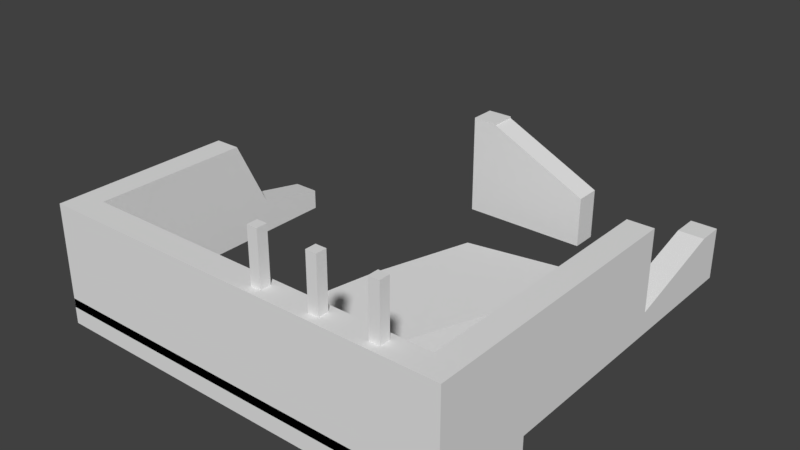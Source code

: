 # Source: Debris_1.blend  (saved by Blender 2.78.0; exported with 4.5.12 LTS)
import bpy
from mathutils import Matrix  # noqa: F401  (used for matrix-valued properties, if any)

bpy.ops.wm.read_factory_settings(use_empty=True)
scene = bpy.context.scene
scene.name = 'Scene'

# ---- collections
col_collection_1 = bpy.data.collections.new('Collection 1'); scene.collection.children.link(col_collection_1)

# ---- materials (node trees are filled in below, after node groups)
mat_material = bpy.data.materials.new('Material')
mat_material.alpha_threshold = 0.0
mat_material.use_transparent_shadow = False
mat_material.roughness = 0.5
mat_material.line_color = (0.0, 0.0, 0.0, 1.0)

# ---- material node trees

# ---- world
world_world = bpy.data.worlds.new('World'); scene.world = world_world
world_world.color = (0.05088, 0.05088, 0.05088)
world_world.use_sun_shadow = False
world_world.sun_shadow_jitter_overblur = 0.0
world_world.cycles.sampling_method = 'MANUAL'

# ---- meshes
me_cube = bpy.data.meshes.new('Cube')
me_cube.from_pydata([(5.25, 1.0, 0.0), (5.25, -1.0, 0.0), (4.75, -1.0, 0.0), (4.75, 1.0, 0.0), (5.25, 1.0, 2.0), (5.25, -1.0, 2.0), (4.75, -1.0, 2.0), (4.75, 1.0, 2.0), (5.25, 3.0, 4.172e-07), (4.75, 3.0, 4.172e-07), (4.75, -4.0, -3.576e-07), (5.25, -4.0, -3.576e-07), (5.25, 1.0, 0.4408), (4.75, 1.0, 0.4408), (5.25, 3.0, 1.0), (4.75, 3.0, 1.0), (5.25, -4.0, 2.0), (4.75, -4.0, 2.0), (4.75, -4.0, -3.576e-07), (4.75, -4.0, 2.0), (5.25, -4.0, -3.576e-07), (5.25, -4.0, 2.0), (4.75, -4.5, -3.874e-07), (4.75, -4.5, 2.0), (5.25, -4.5, -3.874e-07), (5.25, -4.5, 2.0), (-2.25, -4.0, -3.576e-07), (-2.25, -4.0, 2.0), (-2.25, -4.5, -3.874e-07), (-2.25, -4.5, 2.0), (-2.75, -4.0, -3.576e-07), (-2.75, -4.0, 2.0), (-2.75, -4.5, -3.874e-07), (-2.75, -4.5, 2.0), (-2.25, -4.0, -3.576e-07), (-2.25, -4.0, 2.0), (-2.75, -4.0, -3.576e-07), (-2.75, -4.0, 2.0), (-2.25, -4.0, -3.576e-07), (-2.25, -4.0, 2.0), (-2.75, -4.0, -3.576e-07), (-2.75, -4.0, 2.0), (-2.25, -1.0, -7.153e-07), (-2.25, -1.0, 2.0), (-2.75, -1.0, -7.153e-07), (-2.75, -1.0, 2.0), (-2.25, 1.0, -9.537e-07), (4.75, 3.5, 5.364e-07), (-2.75, 1.0, -9.537e-07), (5.25, 3.5, 5.364e-07), (-2.25, -0.3415, 0.6547), (-2.75, -0.3415, 0.6547), (-2.25, 1.0, 0.3873), (-2.75, 1.0, 0.3873), (4.75, 3.5, 1.0), (5.25, 3.5, 1.0), (0.75, 3.0, 4.172e-07), (0.75, 3.0, 1.967), (0.75, 3.5, 5.364e-07), (0.75, 3.5, 1.967), (0.25, 3.0, 4.172e-07), (0.25, 3.0, 1.0), (0.25, 3.5, 5.364e-07), (0.25, 3.5, 1.0), (2.75, 3.0, 4.172e-07), (2.75, 3.0, 1.0), (2.75, 3.5, 5.364e-07), (2.75, 3.5, 1.0), (0.75, 3.5, 2.0), (0.75, 3.0, 2.0), (0.25, 3.5, 2.0), (0.25, 3.0, 2.0), (0.2491, -4.5, -0.3235), (0.2491, -4.5, 0.1765), (0.2491, -2.5, -0.3235), (0.2491, -2.5, 0.1765), (2.249, -4.5, -0.3235), (2.249, -4.5, 0.1765), (2.249, -2.5, -0.3235), (2.249, -2.5, 0.1765), (2.249, -2.5, 0.1765), (2.249, -2.5, -0.3235), (2.249, -4.5, -0.3235), (2.249, -4.5, 0.1765), (5.249, -2.5, 0.1765), (5.249, -2.5, -0.3235), (5.249, -4.5, -0.3235), (5.249, -4.5, 0.1765), (0.2491, -2.5, -0.3235), (0.2491, -4.5, -0.3235), (0.2491, -4.5, 0.1765), (0.2491, -2.5, 0.1765), (-2.751, -2.5, -0.3235), (-2.751, -4.5, -0.3235), (-2.751, -4.5, 0.1765), (-2.751, -2.5, 0.1765), (0.6427, -0.4847, 0.1765), (0.6427, -0.4847, -0.3235), (3.932, 1.966, -0.3235), (3.932, 1.966, 0.1765), (3.913, -4.342, 1.0), (3.913, -4.342, 3.0), (3.913, -4.142, 1.0), (3.913, -4.142, 3.0), (4.113, -4.342, 1.0), (4.113, -4.342, 3.0), (4.113, -4.142, 1.0), (4.113, -4.142, 3.0), (2.804, -4.348, 1.0), (2.804, -4.348, 3.0), (2.804, -4.148, 1.0), (2.804, -4.148, 3.0), (3.004, -4.348, 1.0), (3.004, -4.348, 3.0), (3.004, -4.148, 1.0), (3.004, -4.148, 3.0), (1.66, -4.341, 1.0), (1.66, -4.341, 3.0), (1.66, -4.141, 1.0), (1.66, -4.141, 3.0), (1.86, -4.341, 1.0), (1.86, -4.341, 3.0), (1.86, -4.141, 1.0), (1.86, -4.141, 3.0), (1.249, -2.5, -0.3235), (1.249, -2.5, 0.1765), (1.249, -4.5, -0.3235), (1.249, -4.5, 0.1765), (1.249, 1.5, -0.3235), (1.249, 1.5, 0.1765)], [], [(0, 1, 2, 3), (4, 7, 6, 5), (0, 4, 5, 1), (5, 6, 17, 16), (2, 6, 7, 3), (1, 5, 16, 11), (6, 2, 10, 17), (15, 14, 55, 54), (15, 9, 3, 13), (0, 3, 9, 8), (13, 12, 14, 15), (10, 11, 20, 18), (7, 4, 12, 13), (0, 8, 14, 12), (2, 1, 11, 10), (18, 20, 24, 22), (16, 17, 19, 21), (11, 16, 21, 20), (17, 10, 18, 19), (24, 25, 23, 22), (22, 23, 29, 28), (21, 19, 23, 25), (20, 21, 25, 24), (29, 27, 31, 33), (18, 22, 28, 26), (19, 18, 26, 27), (23, 19, 27, 29), (31, 30, 32, 33), (28, 29, 33, 32), (26, 28, 32, 30), (31, 27, 35, 37), (35, 34, 38, 39), (30, 31, 37, 36), (26, 30, 36, 34), (27, 26, 34, 35), (38, 40, 44, 42), (34, 36, 40, 38), (36, 37, 41, 40), (37, 35, 39, 41), (45, 43, 50, 51), (40, 41, 45, 44), (41, 39, 43, 45), (39, 38, 42, 43), (14, 8, 49, 55), (15, 54, 47, 9), (42, 44, 48, 46), (51, 53, 48, 44), (51, 50, 52, 53), (52, 50, 42, 46), (48, 53, 52, 46), (47, 54, 55, 49), (8, 9, 47, 49), (63, 61, 71, 70), (59, 57, 65, 67), (65, 64, 66, 67), (57, 56, 64, 65), (60, 61, 63, 62), (56, 57, 61, 60), (58, 56, 60, 62), (59, 58, 62, 63), (56, 58, 66, 64), (58, 59, 67, 66), (69, 68, 70, 71), (57, 59, 68, 69), (61, 57, 69, 71), (59, 63, 70, 68), (73, 75, 91, 90), (124, 74, 97, 128), (77, 76, 82, 83), (126, 127, 73, 72), (124, 78, 76, 126), (125, 75, 73, 127), (83, 82, 86, 87), (76, 78, 81, 82), (79, 77, 83, 80), (78, 79, 80, 81), (85, 84, 87, 86), (82, 81, 85, 86), (80, 83, 87, 84), (81, 80, 84, 85), (91, 88, 92, 95), (74, 72, 89, 88), (75, 74, 88, 91), (72, 73, 90, 89), (93, 94, 95, 92), (89, 90, 94, 93), (90, 91, 95, 94), (88, 89, 93, 92), (128, 129, 99, 98), (125, 79, 99, 129), (74, 75, 96, 97), (79, 78, 98, 99), (100, 101, 103, 102), (102, 103, 107, 106), (106, 107, 105, 104), (104, 105, 101, 100), (102, 106, 104, 100), (107, 103, 101, 105), (108, 109, 111, 110), (110, 111, 115, 114), (114, 115, 113, 112), (112, 113, 109, 108), (110, 114, 112, 108), (115, 111, 109, 113), (116, 117, 119, 118), (118, 119, 123, 122), (122, 123, 121, 120), (120, 121, 117, 116), (118, 122, 120, 116), (123, 119, 117, 121), (75, 125, 129, 96), (97, 96, 129, 128), (79, 125, 127, 77), (74, 124, 126, 72), (76, 77, 127, 126), (78, 124, 128, 98), (45, 51, 44), (43, 42, 50)])
_uv = me_cube.uv_layers.new(name='UVMap')
_uv.uv.foreach_set('vector', [0.2619, 0.7395, 0.2619, 0.7403, 0.2621, 0.7403, 0.2619, 0.7395, 0.2619, 0.7397, 0.2619, 0.7398, 0.2619, 0.7403, 0.2621, 0.7403, 0.2619, 0.7395, 0.2619, 0.7397, 0.2621, 0.7403, 0.2619, 0.7403, 0.2621, 0.7403, 0.2619, 0.7403, 0.2621, 0.7415, 0.2622, 0.7414, 0.2621, 0.7403, 0.2619, 0.7403, 0.2619, 0.7398, 0.2619, 0.7395, 0.2619, 0.7403, 0.2621, 0.7403, 0.2622, 0.7414, 0.2621, 0.7415, 0.2619, 0.7403, 0.2621, 0.7403, 0.2623, 0.7415, 0.2621, 0.7415, 0.2616, 0.7376, 0.2617, 0.7376, 0.2616, 0.7375, 0.2616, 0.7375, 0.2616, 0.7376, 0.2617, 0.7375, 0.2619, 0.7395, 0.2619, 0.7393, 0.2619, 0.7395, 0.2619, 0.7395, 0.2617, 0.7375, 0.2615, 0.7375, 0.2619, 0.7393, 0.2618, 0.7393, 0.2617, 0.7376, 0.2616, 0.7376, 0.2623, 0.7415, 0.2621, 0.7415, 0.2621, 0.7416, 0.2624, 0.7417, 0.2619, 0.7398, 0.2619, 0.7397, 0.2618, 0.7393, 0.2619, 0.7393, 0.2619, 0.7395, 0.2615, 0.7375, 0.2617, 0.7376, 0.2618, 0.7393, 0.2621, 0.7403, 0.2619, 0.7403, 0.2621, 0.7415, 0.2623, 0.7415, 0.2624, 0.7417, 0.2621, 0.7416, 0.2621, 0.7417, 0.262, 0.7418, 0.2622, 0.7414, 0.2621, 0.7415, 0.2621, 0.7417, 0.2623, 0.7416, 0.2621, 0.7415, 0.2622, 0.7414, 0.2623, 0.7416, 0.2621, 0.7416, 0.2621, 0.7415, 0.2623, 0.7415, 0.2624, 0.7417, 0.2621, 0.7417, 0.2621, 0.7417, 0.2623, 0.7417, 0.2624, 0.7418, 0.262, 0.7418, 0.262, 0.7418, 0.2624, 0.7418, 0.263, 0.7469, 0.2627, 0.7467, 0.2623, 0.7416, 0.2621, 0.7417, 0.2624, 0.7418, 0.2623, 0.7417, 0.2621, 0.7416, 0.2623, 0.7416, 0.2623, 0.7417, 0.2621, 0.7417, 0.263, 0.7469, 0.2628, 0.7468, 0.263, 0.7471, 0.2631, 0.7474, 0.2624, 0.7417, 0.262, 0.7418, 0.2627, 0.7467, 0.263, 0.7466, 0.2621, 0.7417, 0.2624, 0.7417, 0.263, 0.7466, 0.2628, 0.7468, 0.2624, 0.7418, 0.2621, 0.7417, 0.2628, 0.7468, 0.263, 0.7469, 0.263, 0.7471, 0.2628, 0.7467, 0.2628, 0.7467, 0.2631, 0.7474, 0.2627, 0.7467, 0.263, 0.7469, 0.2631, 0.7474, 0.2628, 0.7467, 0.263, 0.7466, 0.2627, 0.7467, 0.2628, 0.7467, 0.2628, 0.7467, 0.263, 0.7471, 0.2628, 0.7468, 0.2628, 0.7468, 0.263, 0.747, 0.2628, 0.7468, 0.263, 0.7467, 0.2629, 0.7467, 0.2628, 0.7468, 0.2628, 0.7467, 0.263, 0.7471, 0.263, 0.747, 0.2629, 0.7467, 0.263, 0.7466, 0.2628, 0.7467, 0.2629, 0.7467, 0.263, 0.7467, 0.2628, 0.7468, 0.263, 0.7466, 0.263, 0.7467, 0.2628, 0.7468, 0.2629, 0.7467, 0.2629, 0.7468, 0.2629, 0.7468, 0.2629, 0.7468, 0.263, 0.7467, 0.2629, 0.7467, 0.2629, 0.7468, 0.2629, 0.7467, 0.2629, 0.7467, 0.263, 0.747, 0.2629, 0.7469, 0.2629, 0.7468, 0.263, 0.747, 0.2628, 0.7468, 0.2628, 0.7468, 0.2629, 0.7469, 0.2629, 0.7468, 0.2629, 0.7468, 0.2629, 0.7468, 0.2629, 0.7468, 0.2629, 0.7468, 0.2629, 0.7469, 0.2629, 0.7468, 0.2629, 0.7468, 0.2629, 0.7469, 0.2628, 0.7468, 0.2629, 0.7468, 0.2629, 0.7468, 0.2628, 0.7468, 0.2629, 0.7467, 0.2629, 0.7468, 0.2629, 0.7468, 0.2617, 0.7376, 0.2615, 0.7375, 0.2615, 0.7369, 0.2616, 0.7375, 0.2616, 0.7376, 0.2616, 0.7375, 0.2616, 0.7373, 0.2617, 0.7375, 0.2629, 0.7468, 0.2629, 0.7468, 0.2629, 0.7468, 0.2629, 0.7468, 0.2629, 0.7468, 0.2629, 0.7468, 0.2629, 0.7468, 0.2629, 0.7468, 0.2629, 0.7468, 0.2629, 0.7468, 0.2629, 0.7468, 0.2629, 0.7468, 0.2629, 0.7468, 0.2629, 0.7468, 0.2629, 0.7468, 0.2629, 0.7468, 0.2629, 0.7468, 0.2629, 0.7468, 0.2629, 0.7468, 0.2629, 0.7468, 0.2616, 0.7373, 0.2616, 0.7375, 0.2616, 0.7375, 0.2615, 0.7369, 0.2615, 0.7375, 0.2617, 0.7375, 0.2616, 0.7373, 0.2615, 0.7369, 0.2631, 0.7474, 0.2526, 0.7474, 0.2526, 0.7369, 0.2631, 0.7369, 0.2631, 0.7474, 0.2526, 0.7474, 0.2526, 0.7369, 0.2631, 0.7369, 0.2631, 0.7474, 0.2526, 0.7474, 0.2526, 0.7369, 0.2631, 0.7369, 0.2631, 0.7474, 0.2526, 0.7474, 0.2526, 0.7369, 0.2631, 0.7369, 0.2631, 0.7474, 0.2526, 0.7474, 0.2526, 0.7369, 0.2631, 0.7369, 0.2631, 0.7474, 0.2526, 0.7474, 0.2526, 0.7369, 0.2631, 0.7369, 0.2631, 0.7474, 0.2526, 0.7474, 0.2526, 0.7369, 0.2631, 0.7369, 0.2631, 0.7474, 0.2526, 0.7474, 0.2526, 0.7369, 0.2631, 0.7369, 0.2631, 0.7474, 0.2526, 0.7474, 0.2526, 0.7369, 0.2631, 0.7369, 0.2631, 0.7474, 0.2526, 0.7474, 0.2526, 0.7369, 0.2631, 0.7369, 0.2631, 0.7474, 0.2526, 0.7474, 0.2526, 0.7369, 0.2631, 0.7369, 0.2631, 0.7474, 0.2526, 0.7474, 0.2526, 0.7369, 0.2631, 0.7369, 0.2631, 0.7474, 0.2526, 0.7474, 0.2526, 0.7369, 0.2631, 0.7369, 0.2631, 0.7474, 0.2526, 0.7474, 0.2526, 0.7369, 0.2631, 0.7369, 0.2631, 0.7474, 0.2526, 0.7474, 0.2526, 0.7369, 0.2631, 0.7369, 0.2631, 0.7474, 0.2526, 0.7474, 0.2526, 0.7369, 0.2631, 0.7369, 0.2631, 0.7474, 0.2526, 0.7474, 0.2526, 0.7369, 0.2631, 0.7369, 0.2631, 0.7474, 0.2526, 0.7474, 0.2526, 0.7369, 0.2631, 0.7369, 0.2631, 0.7474, 0.2526, 0.7474, 0.2526, 0.7369, 0.2631, 0.7369, 0.2631, 0.7474, 0.2526, 0.7474, 0.2526, 0.7369, 0.2631, 0.7369, 0.2631, 0.7474, 0.2526, 0.7474, 0.2526, 0.7369, 0.2631, 0.7369, 0.2631, 0.7474, 0.2526, 0.7474, 0.2526, 0.7369, 0.2631, 0.7369, 0.2631, 0.7474, 0.2526, 0.7474, 0.2526, 0.7369, 0.2631, 0.7369, 0.2631, 0.7474, 0.2526, 0.7474, 0.2526, 0.7369, 0.2631, 0.7369, 0.2631, 0.7474, 0.2526, 0.7474, 0.2526, 0.7369, 0.2631, 0.7369, 0.2631, 0.7474, 0.2526, 0.7474, 0.2526, 0.7369, 0.2631, 0.7369, 0.2631, 0.7474, 0.2526, 0.7474, 0.2526, 0.7369, 0.2631, 0.7369, 0.2631, 0.7474, 0.2526, 0.7474, 0.2526, 0.7369, 0.2631, 0.7369, 0.2631, 0.7474, 0.2526, 0.7474, 0.2526, 0.7369, 0.2631, 0.7369, 0.2631, 0.7474, 0.2526, 0.7474, 0.2526, 0.7369, 0.2631, 0.7369, 0.2631, 0.7474, 0.2526, 0.7474, 0.2526, 0.7369, 0.2631, 0.7369, 0.2631, 0.7474, 0.2526, 0.7474, 0.2526, 0.7369, 0.2631, 0.7369, 0.2631, 0.7474, 0.2526, 0.7474, 0.2526, 0.7369, 0.2631, 0.7369, 0.2631, 0.7474, 0.2526, 0.7474, 0.2526, 0.7369, 0.2631, 0.7369, 0.2631, 0.7474, 0.2526, 0.7474, 0.2526, 0.7369, 0.2631, 0.7369, 0.2631, 0.7474, 0.2526, 0.7474, 0.2526, 0.7369, 0.2631, 0.7369, 0.2631, 0.7474, 0.2526, 0.7474, 0.2526, 0.7369, 0.2631, 0.7369, 0.2631, 0.7474, 0.2526, 0.7474, 0.2526, 0.7369, 0.2631, 0.7369, 0.2631, 0.7474, 0.2526, 0.7474, 0.2526, 0.7369, 0.2631, 0.7369, 0.2631, 0.7474, 0.2526, 0.7474, 0.2526, 0.7369, 0.2631, 0.7369, 0.2631, 0.7474, 0.2526, 0.7474, 0.2526, 0.7369, 0.2631, 0.7369, 0.2631, 0.7474, 0.2526, 0.7474, 0.2526, 0.7369, 0.2631, 0.7369, 0.2631, 0.7474, 0.2526, 0.7474, 0.2526, 0.7369, 0.2631, 0.7369, 0.2631, 0.7474, 0.2526, 0.7474, 0.2526, 0.7369, 0.2631, 0.7369, 0.2631, 0.7474, 0.2526, 0.7474, 0.2526, 0.7369, 0.2631, 0.7369, 0.2631, 0.7474, 0.2526, 0.7474, 0.2526, 0.7369, 0.2631, 0.7369, 0.2631, 0.7474, 0.2526, 0.7474, 0.2526, 0.7369, 0.2631, 0.7369, 0.2631, 0.7474, 0.2526, 0.7474, 0.2526, 0.7369, 0.2631, 0.7369, 0.2631, 0.7474, 0.2526, 0.7474, 0.2526, 0.7369, 0.2631, 0.7369, 0.2631, 0.7474, 0.2526, 0.7474, 0.2526, 0.7369, 0.2631, 0.7369, 0.2631, 0.7474, 0.2526, 0.7474, 0.2526, 0.7369, 0.2631, 0.7369, 0.2631, 0.7474, 0.2526, 0.7474, 0.2526, 0.7369, 0.2631, 0.7369, 0.2631, 0.7474, 0.2526, 0.7474, 0.2526, 0.7369, 0.2631, 0.7369, 0.2631, 0.7474, 0.2526, 0.7474, 0.2526, 0.7369, 0.2631, 0.7369, 0.2631, 0.7474, 0.2526, 0.7474, 0.2526, 0.7369, 0.2631, 0.7369, 0.2631, 0.7474, 0.2526, 0.7474, 0.2526, 0.7369, 0.2631, 0.7369, 0.2631, 0.7474, 0.2526, 0.7474, 0.2526, 0.7369, 0.2631, 0.7369, 0.2631, 0.7474, 0.2526, 0.7474, 0.2526, 0.7369, 0.2631, 0.7369, 0.2631, 0.7474, 0.2526, 0.7474, 0.2526, 0.7369, 0.2631, 0.7369, 0.2631, 0.7474, 0.2526, 0.7474, 0.2526, 0.7369, 0.2631, 0.7369, 0.2631, 0.7474, 0.2526, 0.7474, 0.2526, 0.7369, 0.2631, 0.7369, 0.2631, 0.7474, 0.2526, 0.7474, 0.2526, 0.7369, 0.2631, 0.7369, 0.2631, 0.7474, 0.2526, 0.7474, 0.2526, 0.7369, 0.2631, 0.7369, 0.2631, 0.7474, 0.2526, 0.7474, 0.2526, 0.7369, 0.2631, 0.7369, 0.2629, 0.7468, 0.2629, 0.7468, 0.2629, 0.7468, 0.2629, 0.7468, 0.2629, 0.7468, 0.2629, 0.7468])
me_cube.materials.append(mat_material)
me_cube.use_remesh_preserve_volume = False
me_cube.use_remesh_preserve_attributes = False
me_cube.use_mirror_vertex_groups = False
me_cube.update()

# ---- objects
ob_cube = bpy.data.objects.new('Cube', me_cube)

# ---- transforms, parenting, visibility, modifiers, constraints
ob_cube.location = (0.0, 0.0, 0.0)
ob_cube.lock_rotations_4d = False
ob_cube.empty_display_type = 'ARROWS'
ob_cube.lineart.crease_threshold = 0.0

# ---- collection membership
col_collection_1.objects.link(ob_cube)

# ---- scene / render settings (as saved in the file)
scene.frame_start = 1; scene.frame_end = 250; scene.frame_set(1)
scene.render.engine = 'BLENDER_EEVEE_NEXT'
scene.render.resolution_percentage = 50
scene.render.dither_intensity = 0.0
scene.cycles.use_denoising = False
scene.cycles.samples = 128
scene.cycles.sampling_pattern = 'TABULATED_SOBOL'
scene.cycles.light_sampling_threshold = 0.0
scene.cycles.use_adaptive_sampling = False
scene.cycles.use_light_tree = False
scene.cycles.blur_glossy = 0.0
scene.cycles.sample_clamp_indirect = 0.0
scene.view_settings.view_transform = 'Standard'
bpy.context.view_layer.update()

# ---- added for rendering (the .blend has no active camera and no usable light): camera, sun
cam_auto = bpy.data.cameras.new('AutoCamera')
cam_auto.lens = 50.0
cam_auto.sensor_width = 36.0
cam_auto.clip_end = 1000.0
ob_auto_camera = bpy.data.objects.new('AutoCamera', cam_auto)
scene.collection.objects.link(ob_auto_camera)
ob_auto_camera.location = (12.1602, -13.5929, 10.0668)
ob_auto_camera.rotation_euler = (1.09748, -7.21219e-08, 0.694738)
scene.camera = ob_auto_camera
light_auto_sun = bpy.data.lights.new('AutoSun', 'SUN')
light_auto_sun.energy = 3.0
light_auto_sun.angle = 0.0523599
ob_auto_sun = bpy.data.objects.new('AutoSun', light_auto_sun)
scene.collection.objects.link(ob_auto_sun)
ob_auto_sun.rotation_euler = (0.872665, 0.174533, 0.523599)
bpy.context.view_layer.update()
